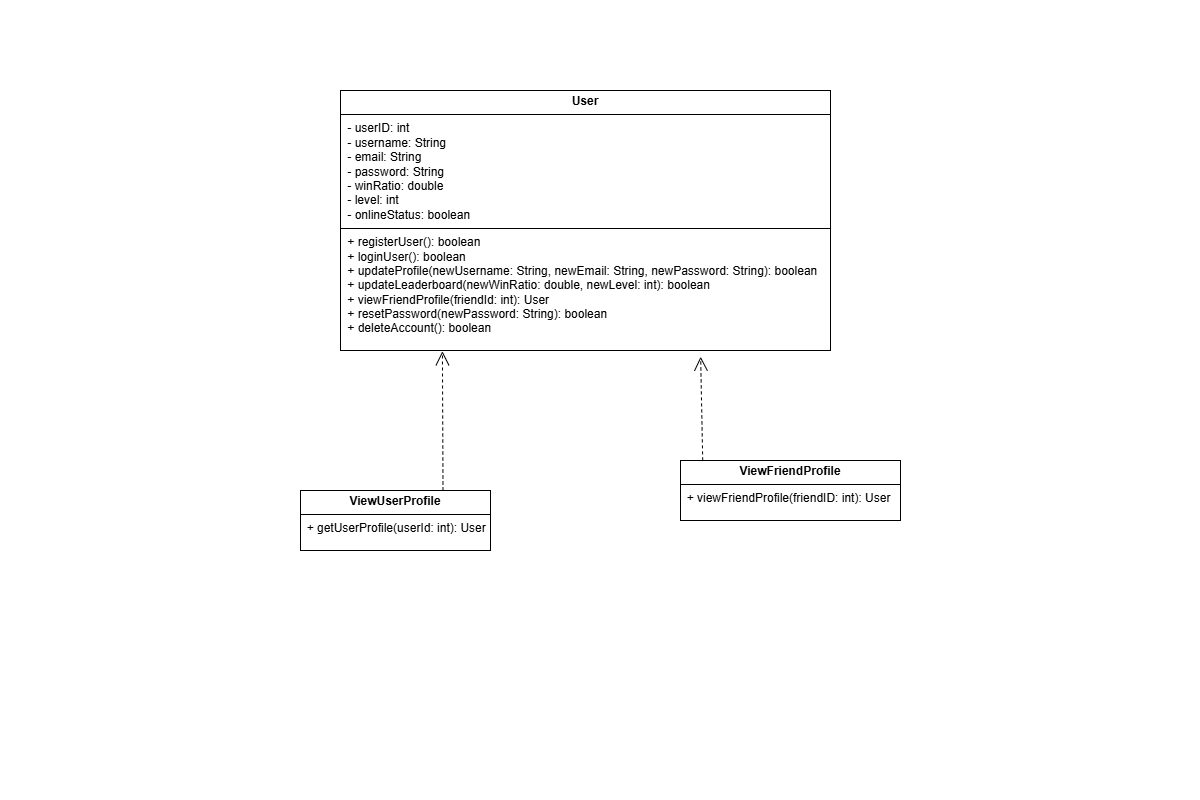

The diagram above was exported from draw.io. Its source (the exported page's mxGraphModel, read from the mxfile embedded in the PNG):
<mxGraphModel dx="1193" dy="628" grid="1" gridSize="10" guides="1" tooltips="1" connect="1" arrows="1" fold="1" page="1" pageScale="1" pageWidth="1200" pageHeight="800" math="0" shadow="0">
  <root>
    <mxCell id="0" />
    <mxCell id="1" parent="0" />
    <mxCell id="IVZsM8dX4elTHSYs8c0u-22" value="&lt;p style=&quot;margin:0px;margin-top:4px;text-align:center;&quot;&gt;&lt;b&gt;User&lt;/b&gt;&lt;/p&gt;&lt;hr size=&quot;1&quot; style=&quot;border-style:solid;&quot;&gt;&lt;p style=&quot;margin:0px;margin-left:4px;&quot;&gt;&amp;nbsp;- userID: int&lt;br&gt;&amp;nbsp;- username: String&lt;br&gt;&amp;nbsp;- email: String&lt;br&gt;&amp;nbsp;- password: String&lt;br&gt;&amp;nbsp;- winRatio: double&lt;br&gt;&amp;nbsp;- level: int&lt;br&gt;&amp;nbsp;- onlineStatus: boolean&lt;br&gt;&lt;/p&gt;&lt;hr size=&quot;1&quot; style=&quot;border-style:solid;&quot;&gt;&lt;p style=&quot;margin:0px;margin-left:4px;&quot;&gt;&amp;nbsp;+ registerUser(): boolean&lt;br&gt;&amp;nbsp;+ loginUser(): boolean&lt;br&gt;&amp;nbsp;+ updateProfile(newUsername: String, newEmail: String, newPassword: String): boolean&lt;br&gt;&amp;nbsp;+ updateLeaderboard(newWinRatio: double, newLevel: int): boolean&lt;br&gt;&amp;nbsp;+ viewFriendProfile(friendId: int): User&lt;br&gt;&amp;nbsp;+ resetPassword(newPassword: String): boolean&lt;br&gt;&amp;nbsp;+ deleteAccount(): boolean&lt;br&gt;&amp;nbsp;&lt;/p&gt;" style="verticalAlign=top;align=left;overflow=fill;html=1;whiteSpace=wrap;" vertex="1" parent="1">
      <mxGeometry x="340" y="90" width="490" height="260" as="geometry" />
    </mxCell>
    <mxCell id="IVZsM8dX4elTHSYs8c0u-23" value="&lt;p style=&quot;margin:0px;margin-top:4px;text-align:center;&quot;&gt;&lt;b&gt;ViewUserProfile&lt;/b&gt;&lt;/p&gt;&lt;hr size=&quot;1&quot; style=&quot;border-style:solid;&quot;&gt;&lt;div style=&quot;height:2px;&quot;&gt;&amp;nbsp; + getUserProfile(userId: int): User&lt;/div&gt;" style="verticalAlign=top;align=left;overflow=fill;html=1;whiteSpace=wrap;" vertex="1" parent="1">
      <mxGeometry x="300" y="490" width="190" height="60" as="geometry" />
    </mxCell>
    <mxCell id="IVZsM8dX4elTHSYs8c0u-24" value="&lt;p style=&quot;margin:0px;margin-top:4px;text-align:center;&quot;&gt;&lt;b&gt;ViewFriendProfile&lt;/b&gt;&lt;/p&gt;&lt;hr size=&quot;1&quot; style=&quot;border-style:solid;&quot;&gt;&lt;div style=&quot;height:2px;&quot;&gt;&amp;nbsp; + viewFriendProfile(friendID: int): User&lt;/div&gt;" style="verticalAlign=top;align=left;overflow=fill;html=1;whiteSpace=wrap;" vertex="1" parent="1">
      <mxGeometry x="680" y="460" width="220" height="60" as="geometry" />
    </mxCell>
    <mxCell id="IVZsM8dX4elTHSYs8c0u-27" value="" style="endArrow=open;endSize=12;dashed=1;html=1;rounded=0;exitX=0.101;exitY=-0.002;exitDx=0;exitDy=0;exitPerimeter=0;entryX=0.735;entryY=1.024;entryDx=0;entryDy=0;entryPerimeter=0;" edge="1" parent="1" source="IVZsM8dX4elTHSYs8c0u-24" target="IVZsM8dX4elTHSYs8c0u-22">
      <mxGeometry width="160" relative="1" as="geometry">
        <mxPoint x="700" y="440" as="sourcePoint" />
        <mxPoint x="860" y="440" as="targetPoint" />
      </mxGeometry>
    </mxCell>
    <mxCell id="IVZsM8dX4elTHSYs8c0u-29" value="" style="endArrow=open;endSize=12;dashed=1;html=1;rounded=0;exitX=0.75;exitY=0;exitDx=0;exitDy=0;entryX=0.208;entryY=1.003;entryDx=0;entryDy=0;entryPerimeter=0;" edge="1" parent="1" source="IVZsM8dX4elTHSYs8c0u-23" target="IVZsM8dX4elTHSYs8c0u-22">
      <mxGeometry width="160" relative="1" as="geometry">
        <mxPoint x="430" y="420" as="sourcePoint" />
        <mxPoint x="590" y="420" as="targetPoint" />
      </mxGeometry>
    </mxCell>
  </root>
</mxGraphModel>